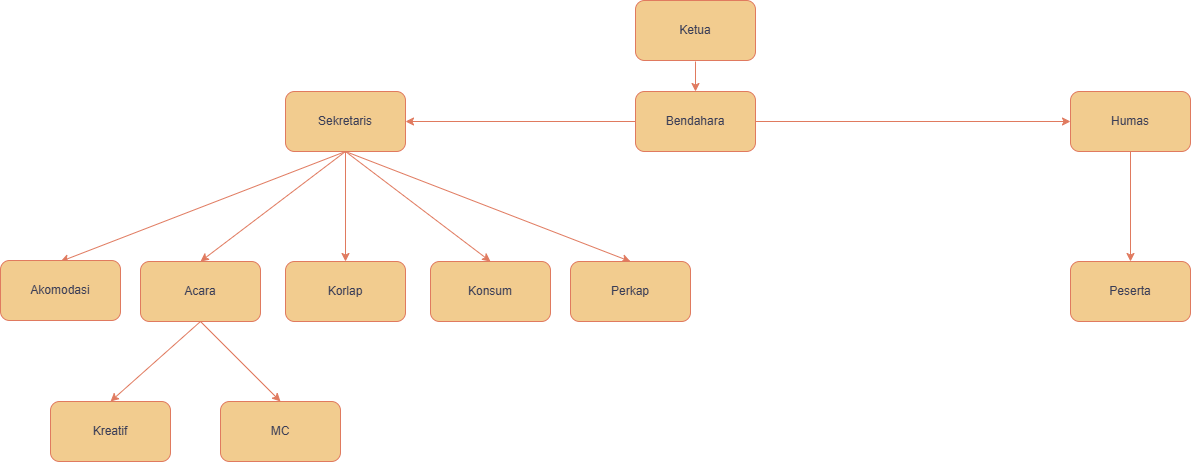

The diagram above was exported from draw.io. Its source (the exported page's mxGraphModel, read from the mxfile embedded in the PNG):
<mxGraphModel dx="1261" dy="704" grid="1" gridSize="10" guides="1" tooltips="1" connect="1" arrows="1" fold="1" page="1" pageScale="1" pageWidth="850" pageHeight="1100" background="light-dark(#FFFFFF,#01010E)" math="0" shadow="0">
  <root>
    <mxCell id="0" />
    <mxCell id="1" parent="0" />
    <mxCell id="pss7WmMsd2zpCpUeu6JA-5" edge="1" parent="1" style="edgeStyle=orthogonalEdgeStyle;rounded=0;orthogonalLoop=1;jettySize=auto;html=1;labelBackgroundColor=none;strokeColor=#E07A5F;fontColor=default;" target="pss7WmMsd2zpCpUeu6JA-3" value="">
      <mxGeometry relative="1" as="geometry">
        <mxPoint x="850" y="278" as="sourcePoint" />
      </mxGeometry>
    </mxCell>
    <mxCell id="pss7WmMsd2zpCpUeu6JA-1" parent="1" style="rounded=1;whiteSpace=wrap;html=1;labelBackgroundColor=none;fillColor=#F2CC8F;strokeColor=#E07A5F;fontColor=#393C56;" value="Ketua" vertex="1">
      <mxGeometry height="60" width="120" x="790" y="217" as="geometry" />
    </mxCell>
    <mxCell id="pss7WmMsd2zpCpUeu6JA-7" edge="1" parent="1" source="pss7WmMsd2zpCpUeu6JA-3" style="edgeStyle=orthogonalEdgeStyle;rounded=0;orthogonalLoop=1;jettySize=auto;html=1;labelBackgroundColor=none;strokeColor=#E07A5F;fontColor=default;" target="pss7WmMsd2zpCpUeu6JA-6" value="">
      <mxGeometry relative="1" as="geometry" />
    </mxCell>
    <mxCell id="pss7WmMsd2zpCpUeu6JA-9" edge="1" parent="1" source="pss7WmMsd2zpCpUeu6JA-3" style="edgeStyle=orthogonalEdgeStyle;rounded=0;orthogonalLoop=1;jettySize=auto;html=1;labelBackgroundColor=none;strokeColor=#E07A5F;fontColor=default;" target="pss7WmMsd2zpCpUeu6JA-8" value="">
      <mxGeometry relative="1" as="geometry" />
    </mxCell>
    <mxCell id="pss7WmMsd2zpCpUeu6JA-3" parent="1" style="rounded=1;whiteSpace=wrap;html=1;labelBackgroundColor=none;fillColor=#F2CC8F;strokeColor=#E07A5F;fontColor=#393C56;" value="Bendahara" vertex="1">
      <mxGeometry height="60" width="120" x="790" y="308" as="geometry" />
    </mxCell>
    <mxCell id="pss7WmMsd2zpCpUeu6JA-46" edge="1" parent="1" source="pss7WmMsd2zpCpUeu6JA-6" style="edgeStyle=none;rounded=0;orthogonalLoop=1;jettySize=auto;html=1;exitX=0.5;exitY=1;exitDx=0;exitDy=0;entryX=0.5;entryY=0;entryDx=0;entryDy=0;labelBackgroundColor=none;strokeColor=#E07A5F;fontColor=default;" target="pss7WmMsd2zpCpUeu6JA-26">
      <mxGeometry relative="1" as="geometry" />
    </mxCell>
    <mxCell id="pss7WmMsd2zpCpUeu6JA-6" parent="1" style="whiteSpace=wrap;html=1;rounded=1;labelBackgroundColor=none;fillColor=#F2CC8F;strokeColor=#E07A5F;fontColor=#393C56;" value="Humas" vertex="1">
      <mxGeometry height="60" width="120" x="1225" y="308" as="geometry" />
    </mxCell>
    <mxCell id="pss7WmMsd2zpCpUeu6JA-40" edge="1" parent="1" source="pss7WmMsd2zpCpUeu6JA-8" style="edgeStyle=none;rounded=0;orthogonalLoop=1;jettySize=auto;html=1;exitX=0.5;exitY=1;exitDx=0;exitDy=0;entryX=0.5;entryY=0;entryDx=0;entryDy=0;labelBackgroundColor=none;strokeColor=#E07A5F;fontColor=default;" target="pss7WmMsd2zpCpUeu6JA-24">
      <mxGeometry relative="1" as="geometry" />
    </mxCell>
    <mxCell id="pss7WmMsd2zpCpUeu6JA-41" edge="1" parent="1" source="pss7WmMsd2zpCpUeu6JA-8" style="edgeStyle=none;rounded=0;orthogonalLoop=1;jettySize=auto;html=1;exitX=0.5;exitY=1;exitDx=0;exitDy=0;entryX=0.5;entryY=0;entryDx=0;entryDy=0;labelBackgroundColor=none;strokeColor=#E07A5F;fontColor=default;" target="pss7WmMsd2zpCpUeu6JA-16">
      <mxGeometry relative="1" as="geometry" />
    </mxCell>
    <mxCell id="pss7WmMsd2zpCpUeu6JA-42" edge="1" parent="1" source="pss7WmMsd2zpCpUeu6JA-8" style="edgeStyle=none;rounded=0;orthogonalLoop=1;jettySize=auto;html=1;exitX=0.5;exitY=1;exitDx=0;exitDy=0;entryX=0.5;entryY=0;entryDx=0;entryDy=0;labelBackgroundColor=none;strokeColor=#E07A5F;fontColor=default;" target="pss7WmMsd2zpCpUeu6JA-29">
      <mxGeometry relative="1" as="geometry" />
    </mxCell>
    <mxCell id="pss7WmMsd2zpCpUeu6JA-43" edge="1" parent="1" source="pss7WmMsd2zpCpUeu6JA-8" style="edgeStyle=none;rounded=0;orthogonalLoop=1;jettySize=auto;html=1;exitX=0.5;exitY=1;exitDx=0;exitDy=0;entryX=0.5;entryY=0;entryDx=0;entryDy=0;labelBackgroundColor=none;strokeColor=#E07A5F;fontColor=default;">
      <mxGeometry relative="1" as="geometry">
        <mxPoint x="215" y="478" as="targetPoint" />
      </mxGeometry>
    </mxCell>
    <mxCell id="pss7WmMsd2zpCpUeu6JA-44" edge="1" parent="1" source="pss7WmMsd2zpCpUeu6JA-8" style="edgeStyle=none;rounded=0;orthogonalLoop=1;jettySize=auto;html=1;exitX=0.5;exitY=1;exitDx=0;exitDy=0;entryX=0.5;entryY=0;entryDx=0;entryDy=0;labelBackgroundColor=none;strokeColor=#E07A5F;fontColor=default;" target="pss7WmMsd2zpCpUeu6JA-10">
      <mxGeometry relative="1" as="geometry" />
    </mxCell>
    <mxCell id="pss7WmMsd2zpCpUeu6JA-8" parent="1" style="whiteSpace=wrap;html=1;rounded=1;labelBackgroundColor=none;fillColor=#F2CC8F;strokeColor=#E07A5F;fontColor=#393C56;" value="Sekretaris" vertex="1">
      <mxGeometry height="60" width="120" x="440" y="308" as="geometry" />
    </mxCell>
    <mxCell id="pss7WmMsd2zpCpUeu6JA-45" edge="1" parent="1" source="pss7WmMsd2zpCpUeu6JA-10" style="edgeStyle=none;rounded=0;orthogonalLoop=1;jettySize=auto;html=1;exitX=0.5;exitY=1;exitDx=0;exitDy=0;entryX=0.5;entryY=0;entryDx=0;entryDy=0;labelBackgroundColor=none;strokeColor=#E07A5F;fontColor=default;" target="pss7WmMsd2zpCpUeu6JA-37">
      <mxGeometry relative="1" as="geometry" />
    </mxCell>
    <mxCell id="pss7WmMsd2zpCpUeu6JA-49" edge="1" parent="1" source="pss7WmMsd2zpCpUeu6JA-10" style="edgeStyle=none;rounded=0;orthogonalLoop=1;jettySize=auto;html=1;exitX=0.5;exitY=1;exitDx=0;exitDy=0;entryX=0.5;entryY=0;entryDx=0;entryDy=0;labelBackgroundColor=none;strokeColor=#E07A5F;fontColor=default;" target="pss7WmMsd2zpCpUeu6JA-48">
      <mxGeometry relative="1" as="geometry" />
    </mxCell>
    <mxCell id="pss7WmMsd2zpCpUeu6JA-10" parent="1" style="whiteSpace=wrap;html=1;rounded=1;labelBackgroundColor=none;fillColor=#F2CC8F;strokeColor=#E07A5F;fontColor=#393C56;" value="Acara" vertex="1">
      <mxGeometry height="60" width="120" x="295" y="478" as="geometry" />
    </mxCell>
    <mxCell id="pss7WmMsd2zpCpUeu6JA-16" parent="1" style="whiteSpace=wrap;html=1;rounded=1;labelBackgroundColor=none;fillColor=#F2CC8F;strokeColor=#E07A5F;fontColor=#393C56;" value="Konsum" vertex="1">
      <mxGeometry height="60" width="120" x="585" y="478" as="geometry" />
    </mxCell>
    <mxCell id="pss7WmMsd2zpCpUeu6JA-24" parent="1" style="whiteSpace=wrap;html=1;rounded=1;labelBackgroundColor=none;fillColor=#F2CC8F;strokeColor=#E07A5F;fontColor=#393C56;" value="Korlap" vertex="1">
      <mxGeometry height="60" width="120" x="440" y="478" as="geometry" />
    </mxCell>
    <mxCell id="pss7WmMsd2zpCpUeu6JA-26" parent="1" style="whiteSpace=wrap;html=1;rounded=1;labelBackgroundColor=none;fillColor=#F2CC8F;strokeColor=#E07A5F;fontColor=#393C56;" value="Peserta" vertex="1">
      <mxGeometry height="60" width="120" x="1225" y="478" as="geometry" />
    </mxCell>
    <mxCell id="pss7WmMsd2zpCpUeu6JA-29" parent="1" style="whiteSpace=wrap;html=1;rounded=1;labelBackgroundColor=none;fillColor=#F2CC8F;strokeColor=#E07A5F;fontColor=#393C56;" value="Perkap" vertex="1">
      <mxGeometry height="60" width="120" x="725" y="478" as="geometry" />
    </mxCell>
    <mxCell id="pss7WmMsd2zpCpUeu6JA-33" parent="1" style="whiteSpace=wrap;html=1;rounded=1;labelBackgroundColor=none;fillColor=#F2CC8F;strokeColor=#E07A5F;fontColor=#393C56;" value="Akomodasi" vertex="1">
      <mxGeometry height="60" width="120" x="155" y="477" as="geometry" />
    </mxCell>
    <mxCell id="pss7WmMsd2zpCpUeu6JA-37" parent="1" style="whiteSpace=wrap;html=1;rounded=1;labelBackgroundColor=none;fillColor=#F2CC8F;strokeColor=#E07A5F;fontColor=#393C56;" value="Kreatif" vertex="1">
      <mxGeometry height="60" width="120" x="205" y="618" as="geometry" />
    </mxCell>
    <mxCell id="pss7WmMsd2zpCpUeu6JA-48" parent="1" style="rounded=1;whiteSpace=wrap;html=1;labelBackgroundColor=none;fillColor=#F2CC8F;strokeColor=#E07A5F;fontColor=#393C56;" value="MC" vertex="1">
      <mxGeometry height="60" width="120" x="375" y="618" as="geometry" />
    </mxCell>
  </root>
</mxGraphModel>